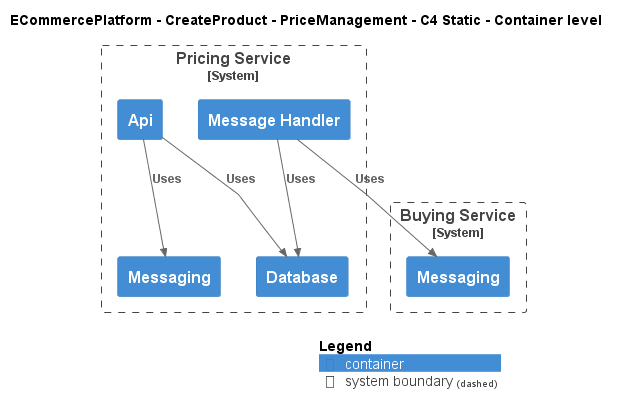

The diagram above was rendered by PlantUML. Its source (embedded in the PNG):
@startuml
!include ..\..\..\..\.c4s\C4_Container.puml

AddElementTag("c4interflow:lifecycle:new", $bgColor=green, $fontColor=#ffffff, $borderColor=green, $shadowing="False")
AddElementTag("c4interflow:lifecycle:changed", $bgColor=orange, $fontColor=#ffffff, $borderColor=orange, $shadowing="False")
AddElementTag("c4interflow:lifecycle:removed", $bgColor=red, $fontColor=#ffffff, $borderColor=red, $shadowing="False")

AddRelTag("c4interflow:lifecycle:new", $textColor=green, $lineColor=green)
AddRelTag("c4interflow:lifecycle:changed", $textColor=orange, $lineColor=orange)
AddRelTag("c4interflow:lifecycle:removed", $textColor=red, $lineColor=red)

SHOW_PERSON_PORTRAIT()
LAYOUT_TOP_DOWN()

skinparam linetype polyline

title ECommercePlatform - CreateProduct - PriceManagement - C4 Static - Container level


System_Boundary(ECommercePlatform.CreateProduct.PriceManagement.SoftwareSystems.PricingService, "Pricing Service") {
    Container(ECommercePlatform.CreateProduct.PriceManagement.SoftwareSystems.PricingService.Containers.Api, "Api", "", "")
    Container(ECommercePlatform.CreateProduct.PriceManagement.SoftwareSystems.PricingService.Containers.Database, "Database", "", "")
    Container(ECommercePlatform.CreateProduct.PriceManagement.SoftwareSystems.PricingService.Containers.Messaging, "Messaging", "", "")
    Container(ECommercePlatform.CreateProduct.PriceManagement.SoftwareSystems.PricingService.Containers.MessageHandler, "Message Handler", "", "")
}

System_Boundary(ECommercePlatform.CreateProduct.BuyingAndMerchandising.SoftwareSystems.BuyingService, "Buying Service") {
    Container(ECommercePlatform.CreateProduct.BuyingAndMerchandising.SoftwareSystems.BuyingService.Containers.Messaging, "Messaging", "", "")
}

Rel(ECommercePlatform.CreateProduct.PriceManagement.SoftwareSystems.PricingService.Containers.Api, ECommercePlatform.CreateProduct.PriceManagement.SoftwareSystems.PricingService.Containers.Database, "Uses")
Rel(ECommercePlatform.CreateProduct.PriceManagement.SoftwareSystems.PricingService.Containers.Api, ECommercePlatform.CreateProduct.PriceManagement.SoftwareSystems.PricingService.Containers.Messaging, "Uses")
Rel(ECommercePlatform.CreateProduct.PriceManagement.SoftwareSystems.PricingService.Containers.MessageHandler, ECommercePlatform.CreateProduct.BuyingAndMerchandising.SoftwareSystems.BuyingService.Containers.Messaging, "Uses")
Rel(ECommercePlatform.CreateProduct.PriceManagement.SoftwareSystems.PricingService.Containers.MessageHandler, ECommercePlatform.CreateProduct.PriceManagement.SoftwareSystems.PricingService.Containers.Database, "Uses")


SHOW_LEGEND()
@enduml